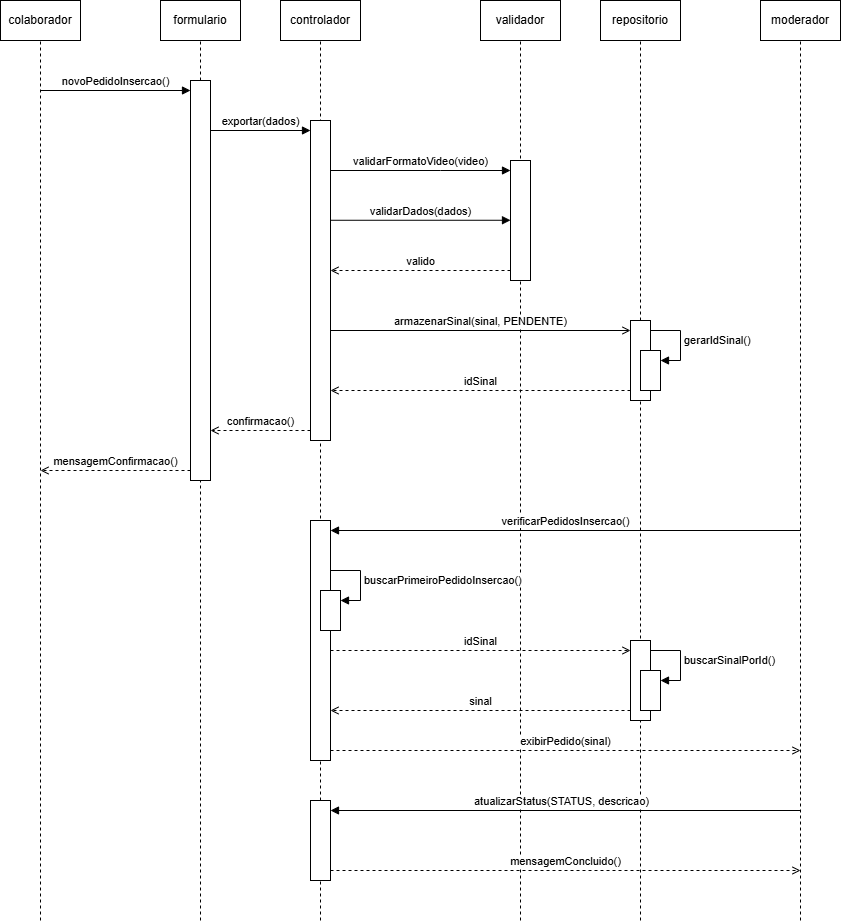

The diagram above was exported from draw.io. Its source (the exported page's mxGraphModel, read from the mxfile embedded in the PNG):
<mxGraphModel dx="1414" dy="889" grid="1" gridSize="10" guides="1" tooltips="1" connect="1" arrows="1" fold="1" page="1" pageScale="1" pageWidth="850" pageHeight="1100" math="0" shadow="0">
  <root>
    <mxCell id="0" />
    <mxCell id="1" parent="0" />
    <mxCell id="7ERrxGi5V5Z0j6RZlnQG-16" edge="1" parent="1" style="endArrow=none;dashed=1;html=1;rounded=0;entryX=0.5;entryY=1;entryDx=0;entryDy=0;" target="7ERrxGi5V5Z0j6RZlnQG-13" value="">
      <mxGeometry height="50" relative="1" width="50" as="geometry">
        <mxPoint x="120" y="960" as="sourcePoint" />
        <mxPoint x="119.70999999999998" y="120" as="targetPoint" />
      </mxGeometry>
    </mxCell>
    <mxCell id="7ERrxGi5V5Z0j6RZlnQG-24" edge="1" parent="1" style="endArrow=none;dashed=1;html=1;rounded=0;entryX=0.5;entryY=1;entryDx=0;entryDy=0;" target="7ERrxGi5V5Z0j6RZlnQG-23" value="">
      <mxGeometry height="50" relative="1" width="50" as="geometry">
        <mxPoint x="880" y="960" as="sourcePoint" />
        <mxPoint x="879.71" y="120" as="targetPoint" />
      </mxGeometry>
    </mxCell>
    <mxCell id="7ERrxGi5V5Z0j6RZlnQG-28" edge="1" parent="1" style="endArrow=none;dashed=1;html=1;rounded=0;entryX=0.5;entryY=1;entryDx=0;entryDy=0;" target="7ERrxGi5V5Z0j6RZlnQG-27" value="">
      <mxGeometry height="50" relative="1" width="50" as="geometry">
        <mxPoint x="720" y="960" as="sourcePoint" />
        <mxPoint x="719.71" y="120" as="targetPoint" />
      </mxGeometry>
    </mxCell>
    <mxCell id="7ERrxGi5V5Z0j6RZlnQG-26" edge="1" parent="1" style="endArrow=none;dashed=1;html=1;rounded=0;entryX=0.5;entryY=1;entryDx=0;entryDy=0;" target="7ERrxGi5V5Z0j6RZlnQG-25" value="">
      <mxGeometry height="50" relative="1" width="50" as="geometry">
        <mxPoint x="600" y="960" as="sourcePoint" />
        <mxPoint x="599.71" y="120" as="targetPoint" />
      </mxGeometry>
    </mxCell>
    <mxCell id="2NQsf8ky8tp3cfPePcwE-2" edge="1" parent="1" style="endArrow=none;dashed=1;html=1;rounded=0;entryX=0.5;entryY=1;entryDx=0;entryDy=0;" target="2NQsf8ky8tp3cfPePcwE-1" value="">
      <mxGeometry height="50" relative="1" width="50" as="geometry">
        <mxPoint x="400" y="960" as="sourcePoint" />
        <mxPoint x="399.71000000000004" y="120" as="targetPoint" />
      </mxGeometry>
    </mxCell>
    <mxCell id="7ERrxGi5V5Z0j6RZlnQG-30" edge="1" parent="1" style="endArrow=none;dashed=1;html=1;rounded=0;entryX=0.5;entryY=1;entryDx=0;entryDy=0;" target="7ERrxGi5V5Z0j6RZlnQG-29" value="">
      <mxGeometry height="50" relative="1" width="50" as="geometry">
        <mxPoint x="280" y="960" as="sourcePoint" />
        <mxPoint x="279.71000000000004" y="120" as="targetPoint" />
      </mxGeometry>
    </mxCell>
    <mxCell id="7ERrxGi5V5Z0j6RZlnQG-13" parent="1" style="html=1;whiteSpace=wrap;" value="colaborador" vertex="1">
      <mxGeometry height="40" width="80" x="80" y="40" as="geometry" />
    </mxCell>
    <mxCell id="7ERrxGi5V5Z0j6RZlnQG-23" parent="1" style="html=1;whiteSpace=wrap;" value="moderador" vertex="1">
      <mxGeometry height="40" width="80" x="840" y="40" as="geometry" />
    </mxCell>
    <mxCell id="7ERrxGi5V5Z0j6RZlnQG-25" parent="1" style="html=1;whiteSpace=wrap;" value="validador" vertex="1">
      <mxGeometry height="40" width="80" x="560" y="40" as="geometry" />
    </mxCell>
    <mxCell id="7ERrxGi5V5Z0j6RZlnQG-27" parent="1" style="html=1;whiteSpace=wrap;" value="repositorio" vertex="1">
      <mxGeometry height="40" width="80" x="680" y="40" as="geometry" />
    </mxCell>
    <mxCell id="7ERrxGi5V5Z0j6RZlnQG-29" parent="1" style="html=1;whiteSpace=wrap;" value="formulario" vertex="1">
      <mxGeometry height="40" width="80" x="240" y="40" as="geometry" />
    </mxCell>
    <mxCell id="2NQsf8ky8tp3cfPePcwE-1" parent="1" style="html=1;whiteSpace=wrap;" value="controlador" vertex="1">
      <mxGeometry height="40" width="80" x="360" y="40" as="geometry" />
    </mxCell>
    <mxCell id="2NQsf8ky8tp3cfPePcwE-15" parent="1" style="html=1;points=[[0,0,0,0,5],[0,1,0,0,-5],[1,0,0,0,5],[1,1,0,0,-5]];perimeter=orthogonalPerimeter;outlineConnect=0;targetShapes=umlLifeline;portConstraint=eastwest;newEdgeStyle={&quot;curved&quot;:0,&quot;rounded&quot;:0};" value="" vertex="1">
      <mxGeometry height="400" width="20" x="270" y="120" as="geometry" />
    </mxCell>
    <mxCell id="2NQsf8ky8tp3cfPePcwE-16" edge="1" parent="1" style="html=1;verticalAlign=bottom;endArrow=block;curved=0;rounded=0;" value="novoPedidoInsercao()">
      <mxGeometry relative="1" as="geometry">
        <mxPoint x="120" y="130" as="sourcePoint" />
        <mxPoint x="270" y="130" as="targetPoint" />
      </mxGeometry>
    </mxCell>
    <mxCell id="2NQsf8ky8tp3cfPePcwE-17" edge="1" parent="1" source="2NQsf8ky8tp3cfPePcwE-15" style="html=1;verticalAlign=bottom;endArrow=open;dashed=1;endSize=6;curved=0;rounded=0;" value="mensagemConfirmacao()">
      <mxGeometry relative="1" as="geometry">
        <mxPoint x="290" y="510" as="sourcePoint" />
        <mxPoint x="120" y="510" as="targetPoint" />
      </mxGeometry>
    </mxCell>
    <mxCell id="2NQsf8ky8tp3cfPePcwE-19" edge="1" parent="1" style="html=1;verticalAlign=bottom;endArrow=block;curved=0;rounded=0;" value="exportar(dados)">
      <mxGeometry relative="1" as="geometry">
        <Array as="points" />
        <mxPoint x="290" y="170" as="sourcePoint" />
        <mxPoint x="390" y="170" as="targetPoint" />
      </mxGeometry>
    </mxCell>
    <mxCell id="2NQsf8ky8tp3cfPePcwE-20" edge="1" parent="1" source="2NQsf8ky8tp3cfPePcwE-72" style="html=1;verticalAlign=bottom;endArrow=open;dashed=1;endSize=6;curved=0;rounded=0;" value="confirmacao()">
      <mxGeometry relative="1" as="geometry">
        <Array as="points" />
        <mxPoint x="410" y="470" as="sourcePoint" />
        <mxPoint x="290" y="470" as="targetPoint" />
      </mxGeometry>
    </mxCell>
    <mxCell id="2NQsf8ky8tp3cfPePcwE-23" edge="1" parent="1" style="html=1;verticalAlign=bottom;endArrow=block;curved=0;rounded=0;" value="validarDados(dados)">
      <mxGeometry relative="1" as="geometry">
        <Array as="points">
          <mxPoint x="520" y="259.76" />
        </Array>
        <mxPoint x="410" y="259.76" as="sourcePoint" />
        <mxPoint x="590" y="259.76" as="targetPoint" />
      </mxGeometry>
    </mxCell>
    <mxCell id="2NQsf8ky8tp3cfPePcwE-25" parent="1" style="html=1;points=[[0,0,0,0,5],[0,1,0,0,-5],[1,0,0,0,5],[1,1,0,0,-5]];perimeter=orthogonalPerimeter;outlineConnect=0;targetShapes=umlLifeline;portConstraint=eastwest;newEdgeStyle={&quot;curved&quot;:0,&quot;rounded&quot;:0};" value="" vertex="1">
      <mxGeometry height="120" width="20" x="590" y="200" as="geometry" />
    </mxCell>
    <mxCell id="2NQsf8ky8tp3cfPePcwE-27" edge="1" parent="1" style="html=1;verticalAlign=bottom;endArrow=block;curved=0;rounded=0;" target="2NQsf8ky8tp3cfPePcwE-25" value="validarFormatoVideo(video)">
      <mxGeometry relative="1" as="geometry">
        <Array as="points">
          <mxPoint x="520" y="210" />
        </Array>
        <mxPoint x="410" y="210" as="sourcePoint" />
        <mxPoint x="590" y="280" as="targetPoint" />
      </mxGeometry>
    </mxCell>
    <mxCell id="2NQsf8ky8tp3cfPePcwE-29" edge="1" parent="1" style="html=1;verticalAlign=bottom;endArrow=open;dashed=1;endSize=6;curved=0;rounded=0;" value="valido">
      <mxGeometry relative="1" as="geometry">
        <Array as="points" />
        <mxPoint x="590" y="310" as="sourcePoint" />
        <mxPoint x="410" y="310" as="targetPoint" />
      </mxGeometry>
    </mxCell>
    <mxCell id="2NQsf8ky8tp3cfPePcwE-34" parent="1" style="html=1;points=[[0,0,0,0,5],[0,1,0,0,-5],[1,0,0,0,5],[1,1,0,0,-5]];perimeter=orthogonalPerimeter;outlineConnect=0;targetShapes=umlLifeline;portConstraint=eastwest;newEdgeStyle={&quot;curved&quot;:0,&quot;rounded&quot;:0};" value="" vertex="1">
      <mxGeometry height="80" width="20" x="390" y="840" as="geometry" />
    </mxCell>
    <mxCell id="2NQsf8ky8tp3cfPePcwE-35" edge="1" parent="1" style="html=1;verticalAlign=bottom;endArrow=block;curved=0;rounded=0;entryX=1;entryY=0;entryDx=0;entryDy=5;" value="atualizarStatus(STATUS, descricao)">
      <mxGeometry relative="1" x="0.0189" as="geometry">
        <mxPoint as="offset" />
        <Array as="points" />
        <mxPoint x="880" y="850" as="sourcePoint" />
        <mxPoint x="410" y="850" as="targetPoint" />
      </mxGeometry>
    </mxCell>
    <mxCell id="2NQsf8ky8tp3cfPePcwE-42" parent="1" style="html=1;points=[[0,0,0,0,5],[0,1,0,0,-5],[1,0,0,0,5],[1,1,0,0,-5]];perimeter=orthogonalPerimeter;outlineConnect=0;targetShapes=umlLifeline;portConstraint=eastwest;newEdgeStyle={&quot;curved&quot;:0,&quot;rounded&quot;:0};" value="" vertex="1">
      <mxGeometry height="80" width="20" x="710" y="360" as="geometry" />
    </mxCell>
    <mxCell id="2NQsf8ky8tp3cfPePcwE-43" edge="1" parent="1" style="html=1;verticalAlign=bottom;endArrow=open;endSize=6;curved=0;rounded=0;" value="armazenarSinal(sinal, PENDENTE)">
      <mxGeometry relative="1" as="geometry">
        <mxPoint as="offset" />
        <Array as="points" />
        <mxPoint x="410" y="370" as="sourcePoint" />
        <mxPoint x="710" y="370" as="targetPoint" />
      </mxGeometry>
    </mxCell>
    <mxCell id="2NQsf8ky8tp3cfPePcwE-58" edge="1" parent="1" style="html=1;verticalAlign=bottom;endArrow=block;curved=0;rounded=0;" value="verificarPedidosInsercao()">
      <mxGeometry relative="1" as="geometry">
        <mxPoint as="offset" />
        <Array as="points" />
        <mxPoint x="880" y="570" as="sourcePoint" />
        <mxPoint x="410" y="570" as="targetPoint" />
      </mxGeometry>
    </mxCell>
    <mxCell id="2NQsf8ky8tp3cfPePcwE-60" edge="1" parent="1" style="html=1;verticalAlign=bottom;endArrow=open;dashed=1;endSize=6;curved=0;rounded=0;" target="2NQsf8ky8tp3cfPePcwE-73" value="sinal">
      <mxGeometry relative="1" as="geometry">
        <mxPoint as="offset" />
        <Array as="points" />
        <mxPoint x="710" y="750" as="sourcePoint" />
        <mxPoint x="410" y="750" as="targetPoint" />
      </mxGeometry>
    </mxCell>
    <mxCell id="2NQsf8ky8tp3cfPePcwE-47" parent="1" style="html=1;points=[[0,0,0,0,5],[0,1,0,0,-5],[1,0,0,0,5],[1,1,0,0,-5]];perimeter=orthogonalPerimeter;outlineConnect=0;targetShapes=umlLifeline;portConstraint=eastwest;newEdgeStyle={&quot;curved&quot;:0,&quot;rounded&quot;:0};" value="" vertex="1">
      <mxGeometry height="80" width="20" x="710" y="680" as="geometry" />
    </mxCell>
    <mxCell id="2NQsf8ky8tp3cfPePcwE-61" edge="1" parent="1" style="html=1;verticalAlign=bottom;endArrow=open;curved=0;rounded=0;endFill=0;dashed=1;" value="exibirPedido(sinal)">
      <mxGeometry relative="1" as="geometry">
        <Array as="points" />
        <mxPoint x="410" y="790" as="sourcePoint" />
        <mxPoint x="880" y="790" as="targetPoint" />
      </mxGeometry>
    </mxCell>
    <mxCell id="2NQsf8ky8tp3cfPePcwE-68" edge="1" parent="1" style="html=1;verticalAlign=bottom;endArrow=open;dashed=1;endSize=6;curved=0;rounded=0;" value="idSinal">
      <mxGeometry relative="1" as="geometry">
        <mxPoint as="offset" />
        <Array as="points" />
        <mxPoint x="710" y="430" as="sourcePoint" />
        <mxPoint x="410" y="430" as="targetPoint" />
      </mxGeometry>
    </mxCell>
    <mxCell id="2NQsf8ky8tp3cfPePcwE-71" edge="1" parent="1" style="html=1;verticalAlign=bottom;endArrow=open;curved=0;rounded=0;endFill=0;dashed=1;" value="mensagemConcluido()">
      <mxGeometry relative="1" as="geometry">
        <Array as="points" />
        <mxPoint x="410" y="910" as="sourcePoint" />
        <mxPoint x="880" y="910" as="targetPoint" />
      </mxGeometry>
    </mxCell>
    <mxCell id="2NQsf8ky8tp3cfPePcwE-72" parent="1" style="html=1;points=[[0,0,0,0,5],[0,1,0,0,-5],[1,0,0,0,5],[1,1,0,0,-5]];perimeter=orthogonalPerimeter;outlineConnect=0;targetShapes=umlLifeline;portConstraint=eastwest;newEdgeStyle={&quot;curved&quot;:0,&quot;rounded&quot;:0};" value="" vertex="1">
      <mxGeometry height="320" width="20" x="390" y="160" as="geometry" />
    </mxCell>
    <mxCell id="2NQsf8ky8tp3cfPePcwE-73" parent="1" style="html=1;points=[[0,0,0,0,5],[0,1,0,0,-5],[1,0,0,0,5],[1,1,0,0,-5]];perimeter=orthogonalPerimeter;outlineConnect=0;targetShapes=umlLifeline;portConstraint=eastwest;newEdgeStyle={&quot;curved&quot;:0,&quot;rounded&quot;:0};" value="" vertex="1">
      <mxGeometry height="240" width="20" x="390" y="560" as="geometry" />
    </mxCell>
    <mxCell id="2NQsf8ky8tp3cfPePcwE-77" parent="1" style="html=1;points=[[0,0,0,0,5],[0,1,0,0,-5],[1,0,0,0,5],[1,1,0,0,-5]];perimeter=orthogonalPerimeter;outlineConnect=0;targetShapes=umlLifeline;portConstraint=eastwest;newEdgeStyle={&quot;curved&quot;:0,&quot;rounded&quot;:0};" value="" vertex="1">
      <mxGeometry height="40" width="20" x="400" y="630" as="geometry" />
    </mxCell>
    <mxCell id="2NQsf8ky8tp3cfPePcwE-78" edge="1" parent="1" style="html=1;align=left;spacingLeft=2;endArrow=block;rounded=0;edgeStyle=orthogonalEdgeStyle;curved=0;rounded=0;" target="2NQsf8ky8tp3cfPePcwE-77" value="&lt;span style=&quot;text-align: center;&quot;&gt;buscarPrimeiroPedidoInsercao()&lt;/span&gt;">
      <mxGeometry relative="1" as="geometry">
        <Array as="points">
          <mxPoint x="440" y="640" />
        </Array>
        <mxPoint x="410" y="610" as="sourcePoint" />
      </mxGeometry>
    </mxCell>
    <mxCell id="2NQsf8ky8tp3cfPePcwE-79" edge="1" parent="1" style="html=1;verticalAlign=bottom;endArrow=open;dashed=1;endSize=6;curved=0;rounded=0;" value="idSinal">
      <mxGeometry relative="1" as="geometry">
        <mxPoint as="offset" />
        <Array as="points" />
        <mxPoint x="410" y="690" as="sourcePoint" />
        <mxPoint x="710" y="690" as="targetPoint" />
      </mxGeometry>
    </mxCell>
    <mxCell id="2NQsf8ky8tp3cfPePcwE-81" parent="1" style="html=1;points=[[0,0,0,0,5],[0,1,0,0,-5],[1,0,0,0,5],[1,1,0,0,-5]];perimeter=orthogonalPerimeter;outlineConnect=0;targetShapes=umlLifeline;portConstraint=eastwest;newEdgeStyle={&quot;curved&quot;:0,&quot;rounded&quot;:0};" value="" vertex="1">
      <mxGeometry height="40" width="20" x="720" y="390" as="geometry" />
    </mxCell>
    <mxCell id="2NQsf8ky8tp3cfPePcwE-82" edge="1" parent="1" style="html=1;align=left;spacingLeft=2;endArrow=block;rounded=0;edgeStyle=orthogonalEdgeStyle;curved=0;rounded=0;" target="2NQsf8ky8tp3cfPePcwE-81" value="gerarIdSinal()">
      <mxGeometry relative="1" as="geometry">
        <Array as="points">
          <mxPoint x="760" y="400" />
        </Array>
        <mxPoint x="730" y="370" as="sourcePoint" />
      </mxGeometry>
    </mxCell>
    <mxCell id="2NQsf8ky8tp3cfPePcwE-83" parent="1" style="html=1;points=[[0,0,0,0,5],[0,1,0,0,-5],[1,0,0,0,5],[1,1,0,0,-5]];perimeter=orthogonalPerimeter;outlineConnect=0;targetShapes=umlLifeline;portConstraint=eastwest;newEdgeStyle={&quot;curved&quot;:0,&quot;rounded&quot;:0};" value="" vertex="1">
      <mxGeometry height="40" width="20" x="720" y="710" as="geometry" />
    </mxCell>
    <mxCell id="2NQsf8ky8tp3cfPePcwE-84" edge="1" parent="1" style="html=1;align=left;spacingLeft=2;endArrow=block;rounded=0;edgeStyle=orthogonalEdgeStyle;curved=0;rounded=0;" target="2NQsf8ky8tp3cfPePcwE-83" value="buscarSinalPorId()">
      <mxGeometry relative="1" as="geometry">
        <Array as="points">
          <mxPoint x="760" y="720" />
        </Array>
        <mxPoint x="730" y="690" as="sourcePoint" />
      </mxGeometry>
    </mxCell>
  </root>
</mxGraphModel>